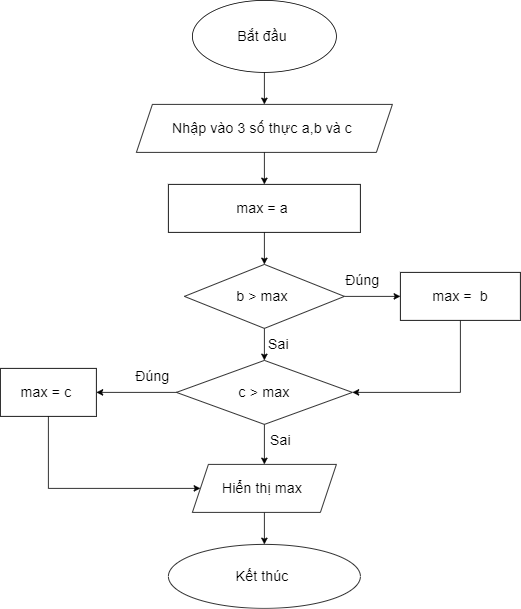

The diagram above was exported from draw.io. Its source (the exported page's mxGraphModel, read from the mxfile embedded in the PNG):
<mxGraphModel dx="1234" dy="572" grid="1" gridSize="10" guides="1" tooltips="1" connect="1" arrows="1" fold="1" page="1" pageScale="1" pageWidth="827" pageHeight="1169" math="0" shadow="0">
  <root>
    <mxCell id="WIyWlLk6GJQsqaUBKTNV-0" />
    <mxCell id="WIyWlLk6GJQsqaUBKTNV-1" parent="WIyWlLk6GJQsqaUBKTNV-0" />
    <mxCell id="DBpffUKNAhrK2rGnHta2-0" value="Bắt đầu&amp;nbsp;" style="ellipse;whiteSpace=wrap;html=1;fontSize=18;" vertex="1" parent="WIyWlLk6GJQsqaUBKTNV-1">
      <mxGeometry x="340" width="180" height="90" as="geometry" />
    </mxCell>
    <mxCell id="DBpffUKNAhrK2rGnHta2-1" value="" style="endArrow=classic;html=1;rounded=0;fontSize=18;exitX=0.5;exitY=1;exitDx=0;exitDy=0;" edge="1" parent="WIyWlLk6GJQsqaUBKTNV-1" source="DBpffUKNAhrK2rGnHta2-0" target="DBpffUKNAhrK2rGnHta2-2">
      <mxGeometry width="50" height="50" relative="1" as="geometry">
        <mxPoint x="510" y="150" as="sourcePoint" />
        <mxPoint x="430" y="130" as="targetPoint" />
      </mxGeometry>
    </mxCell>
    <mxCell id="DBpffUKNAhrK2rGnHta2-2" value="Nhập vào 3 số thực a,b và c&amp;nbsp;" style="shape=parallelogram;perimeter=parallelogramPerimeter;whiteSpace=wrap;html=1;fixedSize=1;fontSize=18;" vertex="1" parent="WIyWlLk6GJQsqaUBKTNV-1">
      <mxGeometry x="270" y="130" width="320" height="60" as="geometry" />
    </mxCell>
    <mxCell id="DBpffUKNAhrK2rGnHta2-3" value="" style="endArrow=classic;html=1;rounded=0;fontSize=18;exitX=0.5;exitY=1;exitDx=0;exitDy=0;" edge="1" parent="WIyWlLk6GJQsqaUBKTNV-1" source="DBpffUKNAhrK2rGnHta2-2" target="DBpffUKNAhrK2rGnHta2-4">
      <mxGeometry width="50" height="50" relative="1" as="geometry">
        <mxPoint x="510" y="180" as="sourcePoint" />
        <mxPoint x="430" y="230" as="targetPoint" />
      </mxGeometry>
    </mxCell>
    <mxCell id="DBpffUKNAhrK2rGnHta2-4" value="max = a&amp;nbsp;" style="rounded=0;whiteSpace=wrap;html=1;fontSize=18;" vertex="1" parent="WIyWlLk6GJQsqaUBKTNV-1">
      <mxGeometry x="310" y="230" width="240" height="60" as="geometry" />
    </mxCell>
    <mxCell id="DBpffUKNAhrK2rGnHta2-6" value="" style="endArrow=classic;html=1;rounded=0;fontSize=18;exitX=0.5;exitY=1;exitDx=0;exitDy=0;" edge="1" parent="WIyWlLk6GJQsqaUBKTNV-1" source="DBpffUKNAhrK2rGnHta2-4" target="DBpffUKNAhrK2rGnHta2-7">
      <mxGeometry width="50" height="50" relative="1" as="geometry">
        <mxPoint x="510" y="180" as="sourcePoint" />
        <mxPoint x="430" y="330" as="targetPoint" />
      </mxGeometry>
    </mxCell>
    <mxCell id="DBpffUKNAhrK2rGnHta2-8" style="edgeStyle=orthogonalEdgeStyle;rounded=0;orthogonalLoop=1;jettySize=auto;html=1;exitX=1;exitY=0.5;exitDx=0;exitDy=0;fontSize=18;" edge="1" parent="WIyWlLk6GJQsqaUBKTNV-1" source="DBpffUKNAhrK2rGnHta2-7" target="DBpffUKNAhrK2rGnHta2-9">
      <mxGeometry relative="1" as="geometry">
        <mxPoint x="600" y="370" as="targetPoint" />
      </mxGeometry>
    </mxCell>
    <mxCell id="DBpffUKNAhrK2rGnHta2-11" style="edgeStyle=orthogonalEdgeStyle;rounded=0;orthogonalLoop=1;jettySize=auto;html=1;exitX=0.5;exitY=1;exitDx=0;exitDy=0;fontSize=18;" edge="1" parent="WIyWlLk6GJQsqaUBKTNV-1" source="DBpffUKNAhrK2rGnHta2-7" target="DBpffUKNAhrK2rGnHta2-12">
      <mxGeometry relative="1" as="geometry">
        <mxPoint x="430" y="450" as="targetPoint" />
      </mxGeometry>
    </mxCell>
    <mxCell id="DBpffUKNAhrK2rGnHta2-7" value="b &amp;gt; max&amp;nbsp;" style="rhombus;whiteSpace=wrap;html=1;fontSize=18;" vertex="1" parent="WIyWlLk6GJQsqaUBKTNV-1">
      <mxGeometry x="330" y="330" width="200" height="80" as="geometry" />
    </mxCell>
    <mxCell id="DBpffUKNAhrK2rGnHta2-30" style="edgeStyle=orthogonalEdgeStyle;rounded=0;orthogonalLoop=1;jettySize=auto;html=1;exitX=0.5;exitY=1;exitDx=0;exitDy=0;entryX=1;entryY=0.5;entryDx=0;entryDy=0;fontSize=18;" edge="1" parent="WIyWlLk6GJQsqaUBKTNV-1" source="DBpffUKNAhrK2rGnHta2-9" target="DBpffUKNAhrK2rGnHta2-12">
      <mxGeometry relative="1" as="geometry" />
    </mxCell>
    <mxCell id="DBpffUKNAhrK2rGnHta2-9" value="max =&amp;nbsp; b" style="rounded=0;whiteSpace=wrap;html=1;fontSize=18;" vertex="1" parent="WIyWlLk6GJQsqaUBKTNV-1">
      <mxGeometry x="600" y="340" width="150" height="60" as="geometry" />
    </mxCell>
    <mxCell id="DBpffUKNAhrK2rGnHta2-19" style="edgeStyle=orthogonalEdgeStyle;rounded=0;orthogonalLoop=1;jettySize=auto;html=1;exitX=0;exitY=0.5;exitDx=0;exitDy=0;fontSize=18;" edge="1" parent="WIyWlLk6GJQsqaUBKTNV-1" source="DBpffUKNAhrK2rGnHta2-12" target="DBpffUKNAhrK2rGnHta2-20">
      <mxGeometry relative="1" as="geometry">
        <mxPoint x="260" y="490" as="targetPoint" />
      </mxGeometry>
    </mxCell>
    <mxCell id="DBpffUKNAhrK2rGnHta2-22" style="edgeStyle=orthogonalEdgeStyle;rounded=0;orthogonalLoop=1;jettySize=auto;html=1;exitX=0.5;exitY=1;exitDx=0;exitDy=0;fontSize=18;" edge="1" parent="WIyWlLk6GJQsqaUBKTNV-1" source="DBpffUKNAhrK2rGnHta2-12" target="DBpffUKNAhrK2rGnHta2-23">
      <mxGeometry relative="1" as="geometry">
        <mxPoint x="430" y="570" as="targetPoint" />
      </mxGeometry>
    </mxCell>
    <mxCell id="DBpffUKNAhrK2rGnHta2-12" value="c &amp;gt; max" style="rhombus;whiteSpace=wrap;html=1;fontSize=18;" vertex="1" parent="WIyWlLk6GJQsqaUBKTNV-1">
      <mxGeometry x="320" y="450" width="220" height="80" as="geometry" />
    </mxCell>
    <mxCell id="DBpffUKNAhrK2rGnHta2-16" value="Sai&amp;nbsp;" style="text;html=1;align=center;verticalAlign=middle;resizable=0;points=[];autosize=1;strokeColor=none;fillColor=none;fontSize=18;" vertex="1" parent="WIyWlLk6GJQsqaUBKTNV-1">
      <mxGeometry x="425" y="410" width="50" height="40" as="geometry" />
    </mxCell>
    <mxCell id="DBpffUKNAhrK2rGnHta2-18" value="Đúng&amp;nbsp;" style="text;html=1;align=center;verticalAlign=middle;resizable=0;points=[];autosize=1;strokeColor=none;fillColor=none;fontSize=18;" vertex="1" parent="WIyWlLk6GJQsqaUBKTNV-1">
      <mxGeometry x="520" y="330" width="70" height="40" as="geometry" />
    </mxCell>
    <mxCell id="DBpffUKNAhrK2rGnHta2-20" value="max = c&amp;nbsp;" style="rounded=0;whiteSpace=wrap;html=1;fontSize=18;" vertex="1" parent="WIyWlLk6GJQsqaUBKTNV-1">
      <mxGeometry x="100" y="460" width="120" height="60" as="geometry" />
    </mxCell>
    <mxCell id="DBpffUKNAhrK2rGnHta2-21" value="Đúng" style="text;html=1;align=center;verticalAlign=middle;resizable=0;points=[];autosize=1;strokeColor=none;fillColor=none;fontSize=18;" vertex="1" parent="WIyWlLk6GJQsqaUBKTNV-1">
      <mxGeometry x="255" y="450" width="70" height="40" as="geometry" />
    </mxCell>
    <mxCell id="DBpffUKNAhrK2rGnHta2-31" style="edgeStyle=orthogonalEdgeStyle;rounded=0;orthogonalLoop=1;jettySize=auto;html=1;exitX=0.5;exitY=1;exitDx=0;exitDy=0;fontSize=18;" edge="1" parent="WIyWlLk6GJQsqaUBKTNV-1" source="DBpffUKNAhrK2rGnHta2-23" target="DBpffUKNAhrK2rGnHta2-32">
      <mxGeometry relative="1" as="geometry">
        <mxPoint x="430" y="680" as="targetPoint" />
      </mxGeometry>
    </mxCell>
    <mxCell id="DBpffUKNAhrK2rGnHta2-23" value="Hiển thị max&amp;nbsp;" style="shape=parallelogram;perimeter=parallelogramPerimeter;whiteSpace=wrap;html=1;fixedSize=1;fontSize=18;" vertex="1" parent="WIyWlLk6GJQsqaUBKTNV-1">
      <mxGeometry x="340" y="580" width="180" height="60" as="geometry" />
    </mxCell>
    <mxCell id="DBpffUKNAhrK2rGnHta2-25" value="Sai" style="text;html=1;align=center;verticalAlign=middle;resizable=0;points=[];autosize=1;strokeColor=none;fillColor=none;fontSize=18;" vertex="1" parent="WIyWlLk6GJQsqaUBKTNV-1">
      <mxGeometry x="425" y="530" width="50" height="40" as="geometry" />
    </mxCell>
    <mxCell id="DBpffUKNAhrK2rGnHta2-29" value="" style="endArrow=classic;html=1;rounded=0;fontSize=18;exitX=0.5;exitY=1;exitDx=0;exitDy=0;entryX=0;entryY=0.5;entryDx=0;entryDy=0;" edge="1" parent="WIyWlLk6GJQsqaUBKTNV-1" source="DBpffUKNAhrK2rGnHta2-20" target="DBpffUKNAhrK2rGnHta2-23">
      <mxGeometry width="50" height="50" relative="1" as="geometry">
        <mxPoint x="470" y="580" as="sourcePoint" />
        <mxPoint x="520" y="530" as="targetPoint" />
        <Array as="points">
          <mxPoint x="160" y="610" />
        </Array>
      </mxGeometry>
    </mxCell>
    <mxCell id="DBpffUKNAhrK2rGnHta2-32" value="Kết thúc&amp;nbsp;" style="ellipse;whiteSpace=wrap;html=1;fontSize=18;" vertex="1" parent="WIyWlLk6GJQsqaUBKTNV-1">
      <mxGeometry x="310" y="680" width="240" height="80" as="geometry" />
    </mxCell>
  </root>
</mxGraphModel>